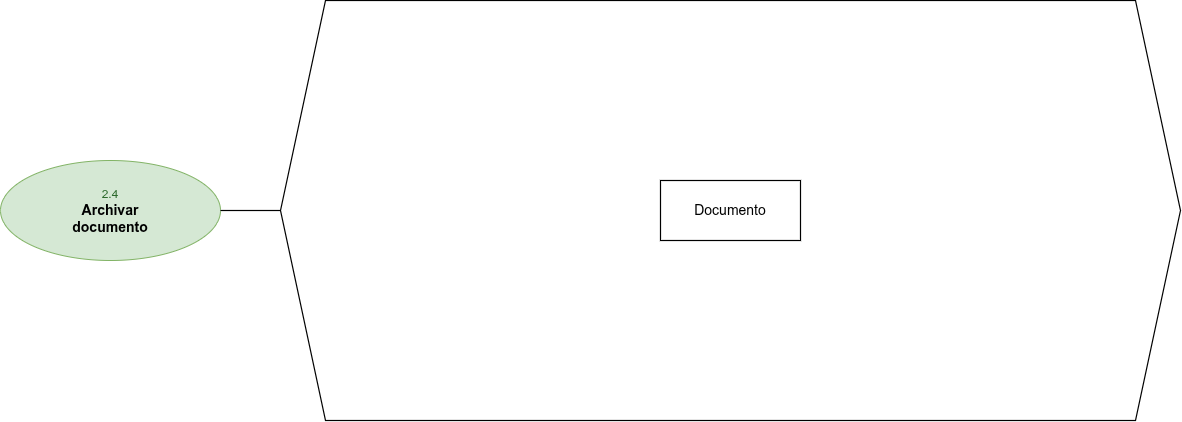

The diagram above was exported from draw.io. Its source (the exported page's mxGraphModel, read from the mxfile embedded in the PNG):
<mxGraphModel dx="1414" dy="764" grid="1" gridSize="10" guides="1" tooltips="1" connect="1" arrows="1" fold="1" page="1" pageScale="1" pageWidth="1200" pageHeight="600" math="0" shadow="0">
  <root>
    <mxCell id="0" />
    <mxCell id="1" parent="0" />
    <mxCell id="P24_left" parent="1" style="ellipse;whiteSpace=wrap;html=1;fillColor=#d5e8d4;strokeColor=#82b366;fontColor=#000000;fontSize=14;" value="&lt;font style=&quot;font-size:12px&quot; color=&quot;#2d6a2d&quot;&gt;2.4&lt;/font&gt;&lt;br&gt;&lt;b&gt;Archivar&lt;br&gt;documento&lt;/b&gt;" vertex="1">
      <mxGeometry height="100" width="220" x="60" y="240" as="geometry" />
    </mxCell>
    <mxCell id="P24_hex" parent="1" style="shape=hexagon;perimeter=hexagonPerimeter2;whiteSpace=wrap;html=1;fixedSize=1;size=45;fillColor=#ffffff;strokeColor=#000000;strokeWidth=1.2;" value="" vertex="1">
      <mxGeometry height="420" width="900" x="340" y="80" as="geometry" />
    </mxCell>
    <mxCell id="P24_conn" edge="1" parent="1" source="P24_left" style="endArrow=none;html=1;strokeColor=#000000;strokeWidth=1.2;exitX=1;exitY=0.5;exitDx=0;exitDy=0;entryX=0;entryY=0.5;entryDx=0;entryDy=0;" target="P24_hex" value="">
      <mxGeometry relative="1" as="geometry" />
    </mxCell>
    <mxCell id="P24_doc" parent="1" style="rounded=0;whiteSpace=wrap;html=1;fillColor=#ffffff;strokeColor=#000000;strokeWidth=1.2;fontSize=14;" value="Documento" vertex="1">
      <mxGeometry height="60" width="140" x="720" y="260" as="geometry" />
    </mxCell>
  </root>
</mxGraphModel>